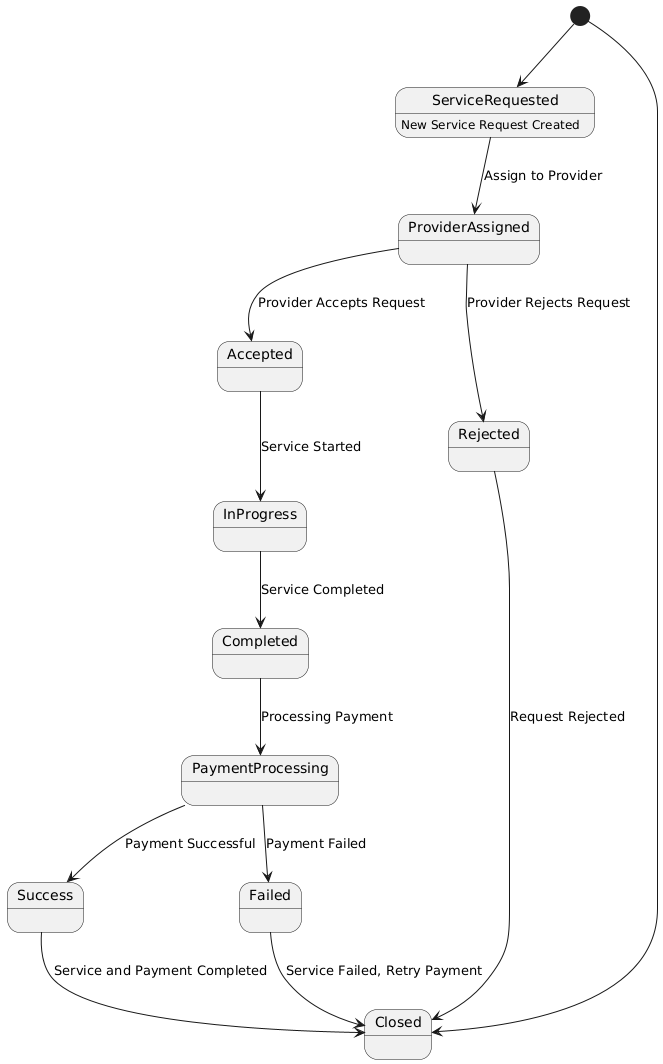

The diagram above was rendered by PlantUML. Its source (embedded in the PNG):
@startuml
[*] --> ServiceRequested

ServiceRequested : New Service Request Created
ServiceRequested --> ProviderAssigned : Assign to Provider
ProviderAssigned --> Accepted : Provider Accepts Request
ProviderAssigned --> Rejected : Provider Rejects Request

Accepted --> InProgress : Service Started
InProgress --> Completed : Service Completed

Completed --> PaymentProcessing : Processing Payment
PaymentProcessing --> Success : Payment Successful
PaymentProcessing --> Failed : Payment Failed

Rejected --> Closed : Request Rejected
Success --> Closed : Service and Payment Completed
Failed --> Closed : Service Failed, Retry Payment

[*] --> Closed
@enduml